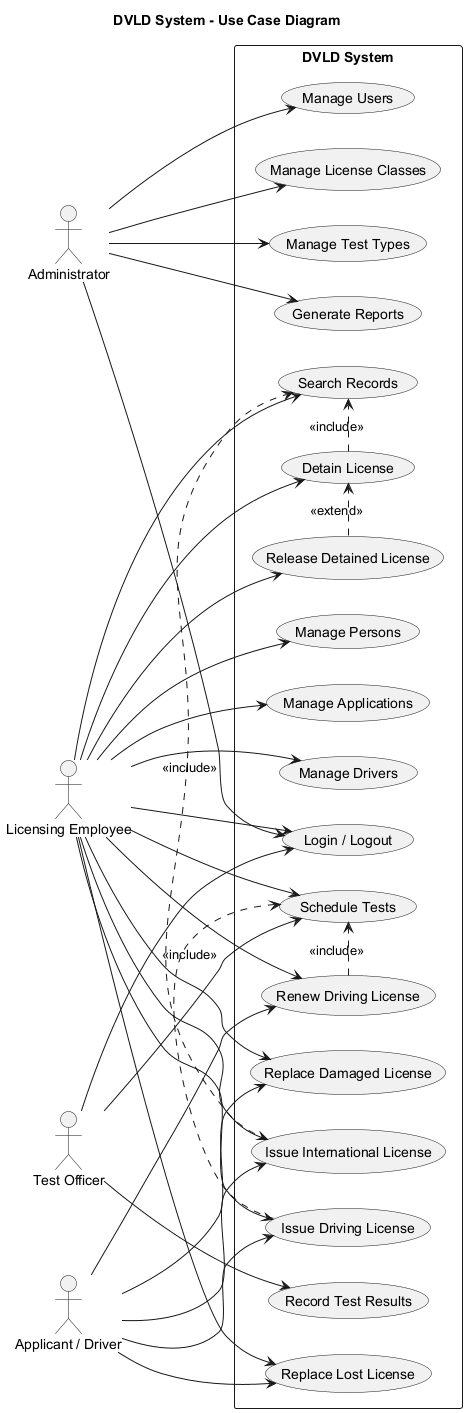

The diagram above was rendered by PlantUML. Its source (embedded in the PNG):
@startuml use-case-diagram-base.puml
title DVLD System - Use Case Diagram

left to right direction
skinparam shadowing false

actor "Administrator" as Admin
actor "Licensing Employee" as Employee
actor "Test Officer" as Officer
actor "Applicant / Driver" as Driver

rectangle "DVLD System" {

  usecase "Manage Users" as UC1
  usecase "Manage Persons" as UC2
  usecase "Manage Applications" as UC3
  usecase "Schedule Tests" as UC4
  usecase "Record Test Results" as UC5
  usecase "Issue Driving License" as UC6
  usecase "Renew Driving License" as UC7
  usecase "Replace Lost License" as UC8
  usecase "Replace Damaged License" as UC9
  usecase "Detain License" as UC10
  usecase "Release Detained License" as UC11
  usecase "Issue International License" as UC12
  usecase "Search Records" as UC13
  usecase "Manage License Classes" as UC14
  usecase "Manage Test Types" as UC15
  usecase "Manage Drivers" as UC16
  usecase "Generate Reports" as UC17
  usecase "Login / Logout" as UC18
}

Admin --> UC1
Admin --> UC14
Admin --> UC15
Admin --> UC17
Admin --> UC18

Employee --> UC2
Employee --> UC3
Employee --> UC4
Employee --> UC6
Employee --> UC7
Employee --> UC8
Employee --> UC9
Employee --> UC10
Employee --> UC11
Employee --> UC12
Employee --> UC13
Employee --> UC16
Employee --> UC18

Officer --> UC4
Officer --> UC5
Officer --> UC18

Driver --> UC6
Driver --> UC7
Driver --> UC8
Driver --> UC9
Driver --> UC12

UC6 .> UC4 : <<include>>
UC7 .> UC4 : <<include>>
UC12 .> UC13 : <<include>>
UC10 .> UC13 : <<include>>
UC11 .> UC10 : <<extend>>

@enduml